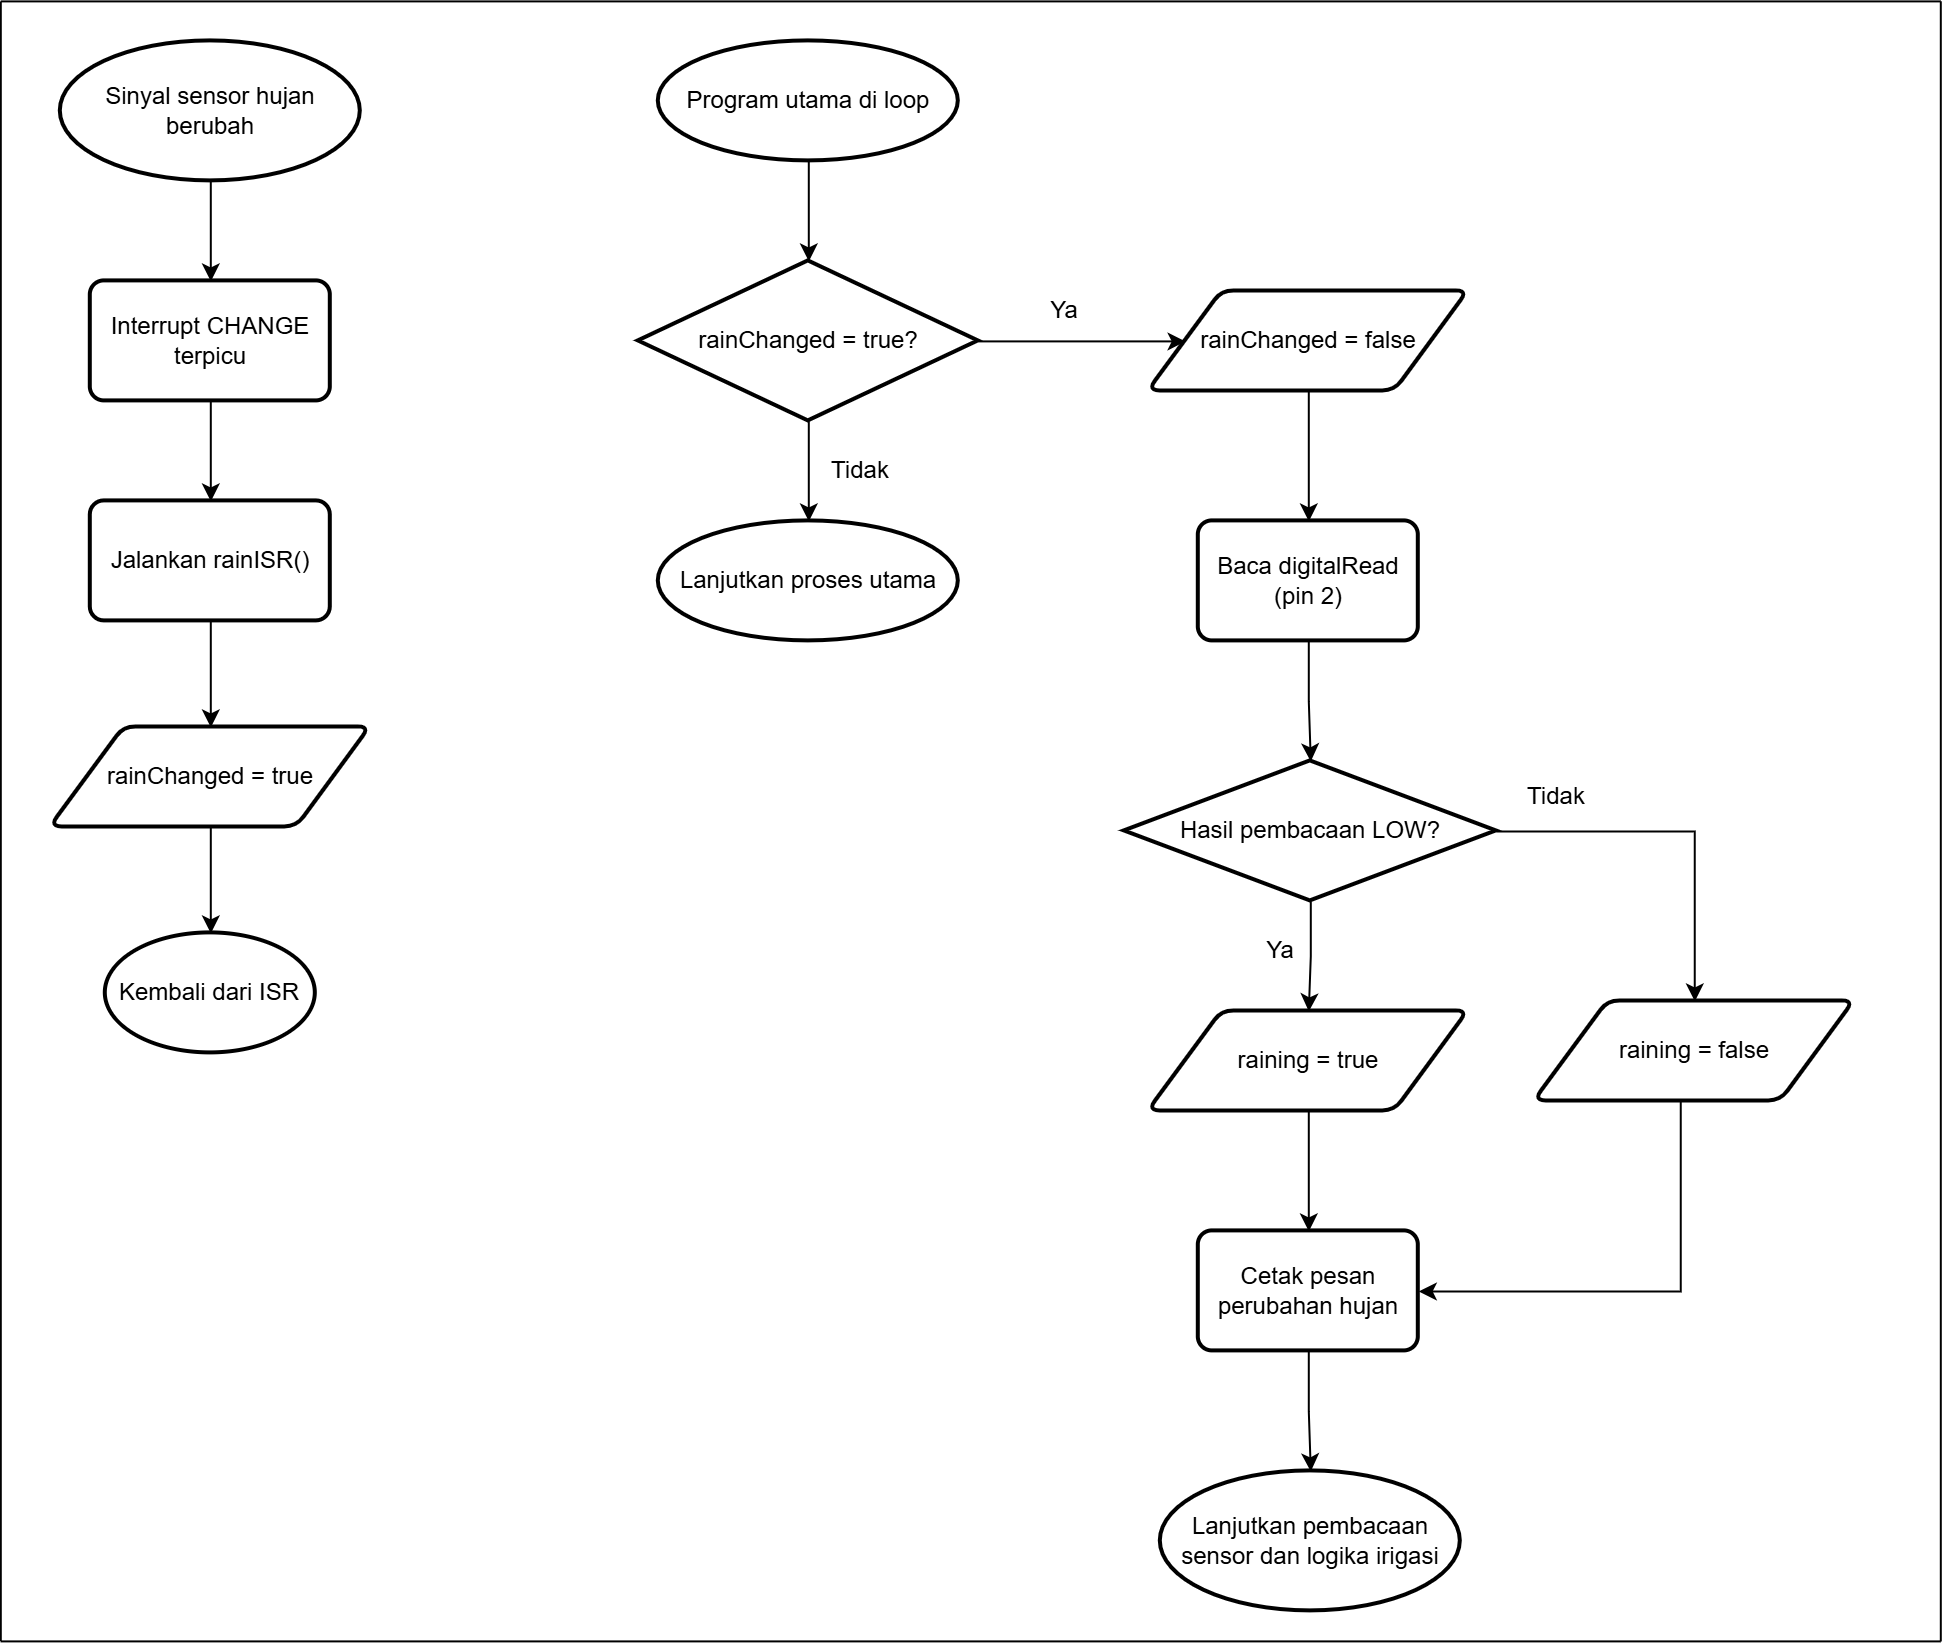

The diagram above was exported from draw.io. Its source (the exported page's mxGraphModel, read from the mxfile embedded in the PNG):
<mxGraphModel dx="1717" dy="878" grid="1" gridSize="10" guides="1" tooltips="1" connect="1" arrows="1" fold="1" page="1" pageScale="1" pageWidth="827" pageHeight="1169" math="0" shadow="0">
  <root>
    <mxCell id="0" />
    <mxCell id="1" parent="0" />
    <mxCell id="CvymDBZfNKat_9gmI5EE-1" edge="1" parent="1" source="CvymDBZfNKat_9gmI5EE-2" style="edgeStyle=orthogonalEdgeStyle;shape=wire;rounded=0;orthogonalLoop=1;jettySize=auto;html=1;dashed=1;" target="CvymDBZfNKat_9gmI5EE-4" value="">
      <mxGeometry relative="1" as="geometry" />
    </mxCell>
    <mxCell id="CvymDBZfNKat_9gmI5EE-2" parent="1" style="strokeWidth=2;html=1;shape=mxgraph.flowchart.start_2;whiteSpace=wrap;" value="Sinyal sensor hujan berubah" vertex="1">
      <mxGeometry height="70" width="150" x="377.5" y="350" as="geometry" />
    </mxCell>
    <mxCell id="CvymDBZfNKat_9gmI5EE-3" edge="1" parent="1" source="CvymDBZfNKat_9gmI5EE-4" style="edgeStyle=orthogonalEdgeStyle;shape=wire;rounded=0;orthogonalLoop=1;jettySize=auto;html=1;dashed=1;" target="CvymDBZfNKat_9gmI5EE-6" value="">
      <mxGeometry relative="1" as="geometry" />
    </mxCell>
    <mxCell id="CvymDBZfNKat_9gmI5EE-4" parent="1" style="rounded=1;whiteSpace=wrap;html=1;absoluteArcSize=1;arcSize=14;strokeWidth=2;" value="Interrupt CHANGE terpicu" vertex="1">
      <mxGeometry height="60" width="120" x="392.5" y="470" as="geometry" />
    </mxCell>
    <mxCell id="CvymDBZfNKat_9gmI5EE-5" edge="1" parent="1" source="CvymDBZfNKat_9gmI5EE-6" style="edgeStyle=orthogonalEdgeStyle;shape=wire;rounded=0;orthogonalLoop=1;jettySize=auto;html=1;dashed=1;" target="CvymDBZfNKat_9gmI5EE-8" value="">
      <mxGeometry relative="1" as="geometry" />
    </mxCell>
    <mxCell id="CvymDBZfNKat_9gmI5EE-6" parent="1" style="rounded=1;whiteSpace=wrap;html=1;absoluteArcSize=1;arcSize=14;strokeWidth=2;" value="Jalankan rainISR()" vertex="1">
      <mxGeometry height="60" width="120" x="392.5" y="580" as="geometry" />
    </mxCell>
    <mxCell id="CvymDBZfNKat_9gmI5EE-7" edge="1" parent="1" source="CvymDBZfNKat_9gmI5EE-8" style="edgeStyle=orthogonalEdgeStyle;shape=wire;rounded=0;orthogonalLoop=1;jettySize=auto;html=1;dashed=1;" target="CvymDBZfNKat_9gmI5EE-9" value="">
      <mxGeometry relative="1" as="geometry" />
    </mxCell>
    <mxCell id="CvymDBZfNKat_9gmI5EE-8" parent="1" style="shape=parallelogram;html=1;strokeWidth=2;perimeter=parallelogramPerimeter;whiteSpace=wrap;rounded=1;arcSize=12;size=0.23;" value="rainChanged = true" vertex="1">
      <mxGeometry height="50" width="160" x="372.5" y="693" as="geometry" />
    </mxCell>
    <mxCell id="CvymDBZfNKat_9gmI5EE-9" parent="1" style="strokeWidth=2;html=1;shape=mxgraph.flowchart.start_1;whiteSpace=wrap;" value="Kembali dari ISR" vertex="1">
      <mxGeometry height="60" width="105" x="400" y="796" as="geometry" />
    </mxCell>
    <mxCell id="CvymDBZfNKat_9gmI5EE-10" edge="1" parent="1" source="CvymDBZfNKat_9gmI5EE-11" style="edgeStyle=orthogonalEdgeStyle;shape=wire;rounded=0;orthogonalLoop=1;jettySize=auto;html=1;dashed=1;" target="CvymDBZfNKat_9gmI5EE-14" value="">
      <mxGeometry relative="1" as="geometry" />
    </mxCell>
    <mxCell id="CvymDBZfNKat_9gmI5EE-11" parent="1" style="strokeWidth=2;html=1;shape=mxgraph.flowchart.start_2;whiteSpace=wrap;" value="Program utama di loop" vertex="1">
      <mxGeometry height="60" width="150" x="676.5" y="350" as="geometry" />
    </mxCell>
    <mxCell id="CvymDBZfNKat_9gmI5EE-12" edge="1" parent="1" source="CvymDBZfNKat_9gmI5EE-14" style="edgeStyle=orthogonalEdgeStyle;shape=wire;rounded=0;orthogonalLoop=1;jettySize=auto;html=1;dashed=1;" target="CvymDBZfNKat_9gmI5EE-15" value="">
      <mxGeometry relative="1" as="geometry" />
    </mxCell>
    <mxCell id="CvymDBZfNKat_9gmI5EE-13" edge="1" parent="1" source="CvymDBZfNKat_9gmI5EE-14" style="edgeStyle=orthogonalEdgeStyle;shape=wire;rounded=0;orthogonalLoop=1;jettySize=auto;html=1;dashed=1;" target="CvymDBZfNKat_9gmI5EE-17" value="">
      <mxGeometry relative="1" as="geometry" />
    </mxCell>
    <mxCell id="CvymDBZfNKat_9gmI5EE-14" parent="1" style="strokeWidth=2;html=1;shape=mxgraph.flowchart.decision;whiteSpace=wrap;" value="rainChanged = true?" vertex="1">
      <mxGeometry height="80" width="170" x="666.5" y="460" as="geometry" />
    </mxCell>
    <mxCell id="CvymDBZfNKat_9gmI5EE-15" parent="1" style="strokeWidth=2;html=1;shape=mxgraph.flowchart.start_2;whiteSpace=wrap;" value="Lanjutkan proses utama" vertex="1">
      <mxGeometry height="60" width="150" x="676.5" y="590" as="geometry" />
    </mxCell>
    <mxCell id="CvymDBZfNKat_9gmI5EE-16" edge="1" parent="1" source="CvymDBZfNKat_9gmI5EE-17" style="edgeStyle=orthogonalEdgeStyle;shape=wire;rounded=0;orthogonalLoop=1;jettySize=auto;html=1;dashed=1;" target="CvymDBZfNKat_9gmI5EE-19" value="">
      <mxGeometry relative="1" as="geometry" />
    </mxCell>
    <mxCell id="CvymDBZfNKat_9gmI5EE-17" parent="1" style="shape=parallelogram;html=1;strokeWidth=2;perimeter=parallelogramPerimeter;whiteSpace=wrap;rounded=1;arcSize=12;size=0.23;" value="rainChanged = false" vertex="1">
      <mxGeometry height="50" width="160" x="921.5" y="475" as="geometry" />
    </mxCell>
    <mxCell id="CvymDBZfNKat_9gmI5EE-18" edge="1" parent="1" source="CvymDBZfNKat_9gmI5EE-19" style="edgeStyle=orthogonalEdgeStyle;shape=wire;rounded=0;orthogonalLoop=1;jettySize=auto;html=1;dashed=1;" target="CvymDBZfNKat_9gmI5EE-22" value="">
      <mxGeometry relative="1" as="geometry" />
    </mxCell>
    <mxCell id="CvymDBZfNKat_9gmI5EE-19" parent="1" style="rounded=1;whiteSpace=wrap;html=1;absoluteArcSize=1;arcSize=14;strokeWidth=2;" value="Baca digitalRead (pin 2)" vertex="1">
      <mxGeometry height="60" width="110" x="946.5" y="590" as="geometry" />
    </mxCell>
    <mxCell id="CvymDBZfNKat_9gmI5EE-20" edge="1" parent="1" source="CvymDBZfNKat_9gmI5EE-22" style="edgeStyle=orthogonalEdgeStyle;shape=wire;rounded=0;orthogonalLoop=1;jettySize=auto;html=1;dashed=1;" target="CvymDBZfNKat_9gmI5EE-24" value="">
      <mxGeometry relative="1" as="geometry" />
    </mxCell>
    <mxCell id="CvymDBZfNKat_9gmI5EE-21" edge="1" parent="1" source="CvymDBZfNKat_9gmI5EE-22" style="edgeStyle=orthogonalEdgeStyle;shape=wire;rounded=0;orthogonalLoop=1;jettySize=auto;html=1;entryX=0.5;entryY=0;entryDx=0;entryDy=0;dashed=1;" target="CvymDBZfNKat_9gmI5EE-28">
      <mxGeometry relative="1" as="geometry" />
    </mxCell>
    <mxCell id="CvymDBZfNKat_9gmI5EE-22" parent="1" style="strokeWidth=2;html=1;shape=mxgraph.flowchart.decision;whiteSpace=wrap;" value="Hasil pembacaan LOW?" vertex="1">
      <mxGeometry height="70" width="186" x="909.5" y="710" as="geometry" />
    </mxCell>
    <mxCell id="CvymDBZfNKat_9gmI5EE-23" edge="1" parent="1" source="CvymDBZfNKat_9gmI5EE-24" style="edgeStyle=orthogonalEdgeStyle;shape=wire;rounded=0;orthogonalLoop=1;jettySize=auto;html=1;dashed=1;" target="CvymDBZfNKat_9gmI5EE-26" value="">
      <mxGeometry relative="1" as="geometry" />
    </mxCell>
    <mxCell id="CvymDBZfNKat_9gmI5EE-24" parent="1" style="shape=parallelogram;html=1;strokeWidth=2;perimeter=parallelogramPerimeter;whiteSpace=wrap;rounded=1;arcSize=12;size=0.23;" value="raining = true" vertex="1">
      <mxGeometry height="50" width="160" x="921.5" y="835" as="geometry" />
    </mxCell>
    <mxCell id="CvymDBZfNKat_9gmI5EE-25" edge="1" parent="1" source="CvymDBZfNKat_9gmI5EE-26" style="edgeStyle=orthogonalEdgeStyle;shape=wire;rounded=0;orthogonalLoop=1;jettySize=auto;html=1;dashed=1;" target="CvymDBZfNKat_9gmI5EE-29" value="">
      <mxGeometry relative="1" as="geometry" />
    </mxCell>
    <mxCell id="CvymDBZfNKat_9gmI5EE-26" parent="1" style="rounded=1;whiteSpace=wrap;html=1;absoluteArcSize=1;arcSize=14;strokeWidth=2;" value="Cetak pesan perubahan hujan" vertex="1">
      <mxGeometry height="60" width="110" x="946.5" y="945" as="geometry" />
    </mxCell>
    <mxCell id="CvymDBZfNKat_9gmI5EE-27" edge="1" parent="1" source="CvymDBZfNKat_9gmI5EE-28" style="edgeStyle=orthogonalEdgeStyle;shape=wire;rounded=0;orthogonalLoop=1;jettySize=auto;html=1;entryX=1;entryY=0.5;entryDx=0;entryDy=0;dashed=1;" target="CvymDBZfNKat_9gmI5EE-26">
      <mxGeometry relative="1" as="geometry">
        <Array as="points">
          <mxPoint x="1187.5" y="975" />
        </Array>
      </mxGeometry>
    </mxCell>
    <mxCell id="CvymDBZfNKat_9gmI5EE-28" parent="1" style="shape=parallelogram;html=1;strokeWidth=2;perimeter=parallelogramPerimeter;whiteSpace=wrap;rounded=1;arcSize=12;size=0.23;" value="raining = false" vertex="1">
      <mxGeometry height="50" width="160" x="1114.5" y="830" as="geometry" />
    </mxCell>
    <mxCell id="CvymDBZfNKat_9gmI5EE-29" parent="1" style="strokeWidth=2;html=1;shape=mxgraph.flowchart.start_1;whiteSpace=wrap;" value="Lanjutkan pembacaan sensor dan logika irigasi" vertex="1">
      <mxGeometry height="70" width="150" x="927.5" y="1065" as="geometry" />
    </mxCell>
    <mxCell id="CvymDBZfNKat_9gmI5EE-30" parent="1" style="text;html=1;whiteSpace=wrap;strokeColor=none;fillColor=none;align=center;verticalAlign=middle;rounded=0;" value="Ya" vertex="1">
      <mxGeometry height="30" width="60" x="849.5" y="470" as="geometry" />
    </mxCell>
    <mxCell id="CvymDBZfNKat_9gmI5EE-31" parent="1" style="text;html=1;whiteSpace=wrap;strokeColor=none;fillColor=none;align=center;verticalAlign=middle;rounded=0;" value="Tidak" vertex="1">
      <mxGeometry height="30" width="60" x="747.5" y="550" as="geometry" />
    </mxCell>
    <mxCell id="CvymDBZfNKat_9gmI5EE-32" parent="1" style="text;html=1;whiteSpace=wrap;strokeColor=none;fillColor=none;align=center;verticalAlign=middle;rounded=0;" value="Ya" vertex="1">
      <mxGeometry height="30" width="60" x="957.5" y="790" as="geometry" />
    </mxCell>
    <mxCell id="CvymDBZfNKat_9gmI5EE-33" parent="1" style="text;html=1;whiteSpace=wrap;strokeColor=none;fillColor=none;align=center;verticalAlign=middle;rounded=0;" value="Tidak" vertex="1">
      <mxGeometry height="30" width="60" x="1095.5" y="713" as="geometry" />
    </mxCell>
    <mxCell id="CvymDBZfNKat_9gmI5EE-34" edge="1" parent="1" style="endArrow=none;html=1;rounded=0;" value="">
      <mxGeometry height="50" relative="1" width="50" as="geometry">
        <mxPoint x="1317.5" y="1150" as="sourcePoint" />
        <mxPoint x="1317.5" y="330" as="targetPoint" />
      </mxGeometry>
    </mxCell>
    <mxCell id="CvymDBZfNKat_9gmI5EE-35" edge="1" parent="1" style="endArrow=none;html=1;rounded=0;" value="">
      <mxGeometry height="50" relative="1" width="50" as="geometry">
        <mxPoint x="347.5" y="1150" as="sourcePoint" />
        <mxPoint x="347.5" y="330" as="targetPoint" />
      </mxGeometry>
    </mxCell>
    <mxCell id="CvymDBZfNKat_9gmI5EE-36" edge="1" parent="1" style="endArrow=none;html=1;rounded=0;" value="">
      <mxGeometry height="50" relative="1" width="50" as="geometry">
        <mxPoint x="347.5" y="330" as="sourcePoint" />
        <mxPoint x="1317.5" y="330" as="targetPoint" />
      </mxGeometry>
    </mxCell>
    <mxCell id="CvymDBZfNKat_9gmI5EE-37" edge="1" parent="1" style="endArrow=none;html=1;rounded=0;" value="">
      <mxGeometry height="50" relative="1" width="50" as="geometry">
        <mxPoint x="347.5" y="1150" as="sourcePoint" />
        <mxPoint x="1317.5" y="1150" as="targetPoint" />
      </mxGeometry>
    </mxCell>
  </root>
</mxGraphModel>